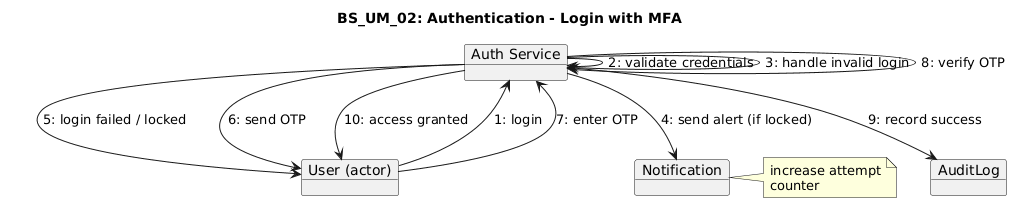

The diagram above was rendered by PlantUML. Its source (embedded in the PNG):
@startuml
title BS_UM_02: Authentication - Login with MFA

object "User (actor)" as U
object "Auth Service" as UA
object "AuditLog" as AL
object "Notification" as NS

U --> UA : 1: login
UA --> UA : 2: validate credentials

UA --> UA : 3: handle invalid login
note right
increase attempt
counter
end note

UA --> NS : 4: send alert (if locked)
UA --> U : 5: login failed / locked

UA --> U : 6: send OTP
U --> UA : 7: enter OTP
UA --> UA : 8: verify OTP

UA --> AL : 9: record success
UA --> U : 10: access granted
@enduml